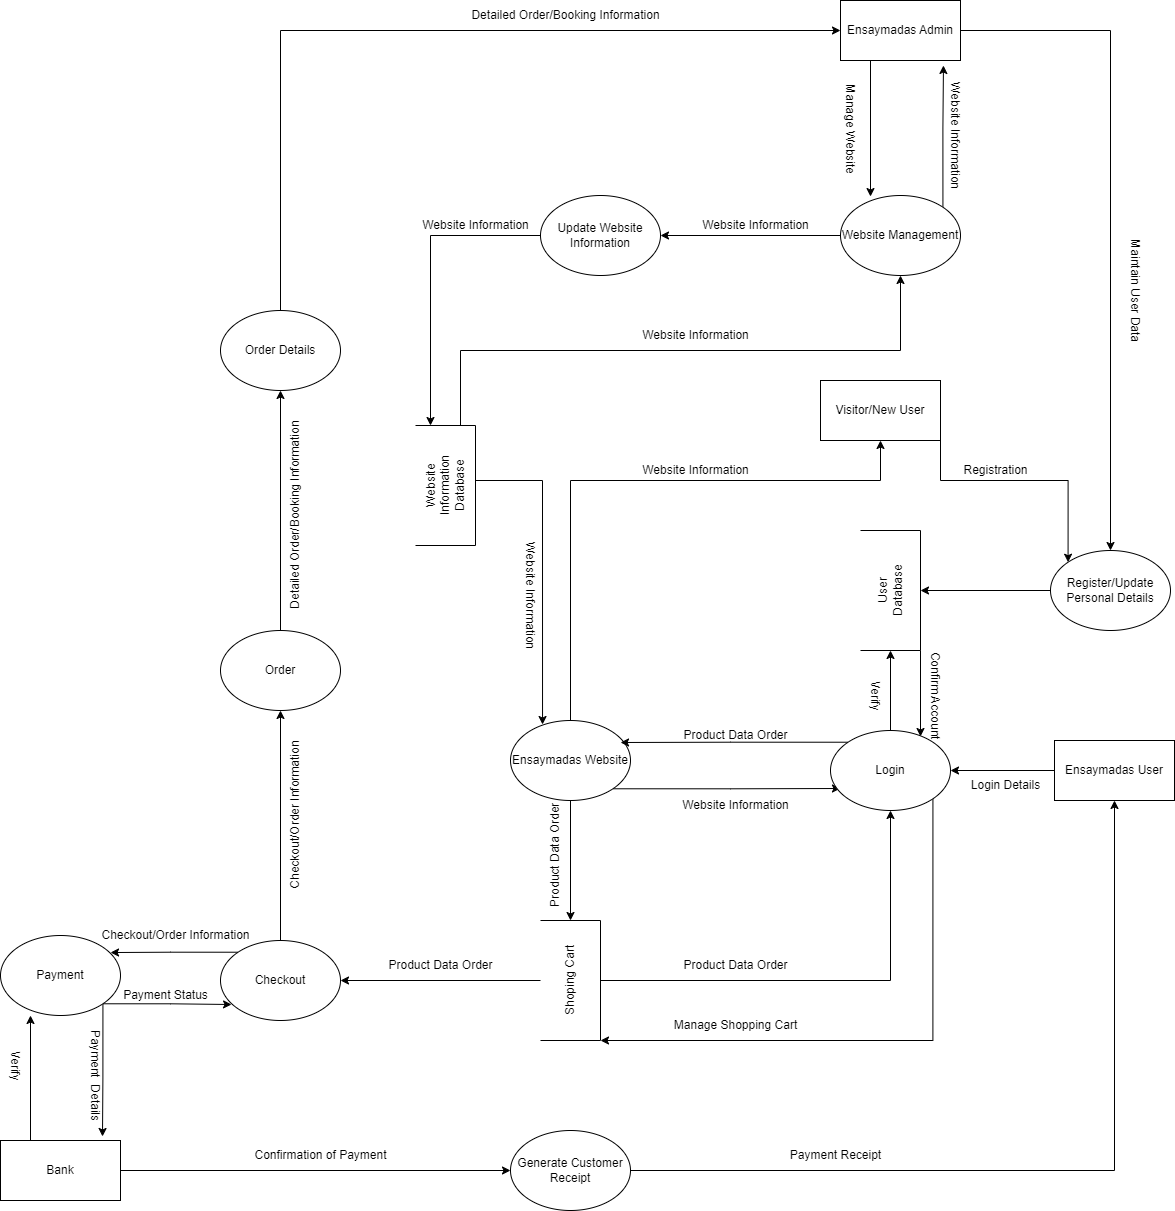

The diagram above was exported from draw.io. Its source (the exported page's mxGraphModel, read from the mxfile embedded in the PNG):
<mxGraphModel dx="2261" dy="1965" grid="1" gridSize="10" guides="1" tooltips="1" connect="1" arrows="1" fold="1" page="1" pageScale="1" pageWidth="827" pageHeight="1169" math="0" shadow="0">
  <root>
    <mxCell id="0" />
    <mxCell id="1" parent="0" />
    <mxCell id="l5BzXI1S98JuJY25rscZ-122" style="edgeStyle=orthogonalEdgeStyle;rounded=0;orthogonalLoop=1;jettySize=auto;html=1;exitX=0.5;exitY=0;exitDx=0;exitDy=0;entryX=0.5;entryY=1;entryDx=0;entryDy=0;" edge="1" parent="1" source="l5BzXI1S98JuJY25rscZ-35" target="l5BzXI1S98JuJY25rscZ-36">
      <mxGeometry relative="1" as="geometry">
        <mxPoint x="170" y="140" as="targetPoint" />
        <Array as="points">
          <mxPoint x="-130" y="150" />
          <mxPoint x="180" y="150" />
        </Array>
      </mxGeometry>
    </mxCell>
    <mxCell id="l5BzXI1S98JuJY25rscZ-139" style="edgeStyle=orthogonalEdgeStyle;rounded=0;orthogonalLoop=1;jettySize=auto;html=1;exitX=1;exitY=1;exitDx=0;exitDy=0;entryX=0.083;entryY=0.725;entryDx=0;entryDy=0;entryPerimeter=0;" edge="1" parent="1" source="l5BzXI1S98JuJY25rscZ-35" target="l5BzXI1S98JuJY25rscZ-52">
      <mxGeometry relative="1" as="geometry" />
    </mxCell>
    <mxCell id="l5BzXI1S98JuJY25rscZ-146" style="edgeStyle=orthogonalEdgeStyle;rounded=0;orthogonalLoop=1;jettySize=auto;html=1;exitX=0.5;exitY=1;exitDx=0;exitDy=0;entryX=0.5;entryY=0;entryDx=0;entryDy=0;" edge="1" parent="1" source="l5BzXI1S98JuJY25rscZ-35">
      <mxGeometry relative="1" as="geometry">
        <mxPoint x="-130" y="590" as="targetPoint" />
      </mxGeometry>
    </mxCell>
    <mxCell id="l5BzXI1S98JuJY25rscZ-35" value="Ensaymadas Website" style="ellipse;whiteSpace=wrap;html=1;" vertex="1" parent="1">
      <mxGeometry x="-190" y="390" width="120" height="80" as="geometry" />
    </mxCell>
    <mxCell id="l5BzXI1S98JuJY25rscZ-100" style="edgeStyle=orthogonalEdgeStyle;rounded=0;orthogonalLoop=1;jettySize=auto;html=1;exitX=1;exitY=1;exitDx=0;exitDy=0;entryX=0;entryY=0;entryDx=0;entryDy=0;" edge="1" parent="1" source="l5BzXI1S98JuJY25rscZ-36" target="l5BzXI1S98JuJY25rscZ-39">
      <mxGeometry relative="1" as="geometry">
        <Array as="points">
          <mxPoint x="240" y="150" />
          <mxPoint x="368" y="150" />
        </Array>
      </mxGeometry>
    </mxCell>
    <mxCell id="l5BzXI1S98JuJY25rscZ-36" value="Visitor/New User" style="rounded=0;whiteSpace=wrap;html=1;" vertex="1" parent="1">
      <mxGeometry x="120" y="50" width="120" height="60" as="geometry" />
    </mxCell>
    <mxCell id="l5BzXI1S98JuJY25rscZ-48" style="edgeStyle=orthogonalEdgeStyle;rounded=0;orthogonalLoop=1;jettySize=auto;html=1;exitX=0;exitY=0.5;exitDx=0;exitDy=0;" edge="1" parent="1" source="l5BzXI1S98JuJY25rscZ-39" target="l5BzXI1S98JuJY25rscZ-46">
      <mxGeometry relative="1" as="geometry" />
    </mxCell>
    <mxCell id="l5BzXI1S98JuJY25rscZ-39" value="Register/Update&lt;br&gt;Personal Details" style="ellipse;whiteSpace=wrap;html=1;" vertex="1" parent="1">
      <mxGeometry x="350" y="220" width="120" height="80" as="geometry" />
    </mxCell>
    <mxCell id="l5BzXI1S98JuJY25rscZ-42" value="Registration" style="text;html=1;align=center;verticalAlign=middle;resizable=0;points=[];autosize=1;strokeColor=none;fillColor=none;rotation=0;" vertex="1" parent="1">
      <mxGeometry x="250" y="125" width="90" height="30" as="geometry" />
    </mxCell>
    <mxCell id="l5BzXI1S98JuJY25rscZ-137" style="edgeStyle=orthogonalEdgeStyle;rounded=0;orthogonalLoop=1;jettySize=auto;html=1;exitX=0;exitY=1;exitDx=0;exitDy=0;entryX=0.75;entryY=0.075;entryDx=0;entryDy=0;entryPerimeter=0;" edge="1" parent="1" source="l5BzXI1S98JuJY25rscZ-46" target="l5BzXI1S98JuJY25rscZ-52">
      <mxGeometry relative="1" as="geometry" />
    </mxCell>
    <mxCell id="l5BzXI1S98JuJY25rscZ-46" value="User&lt;br&gt;Database" style="shape=partialRectangle;whiteSpace=wrap;html=1;bottom=1;right=1;left=1;top=0;fillColor=none;routingCenterX=-0.5;rotation=-90;" vertex="1" parent="1">
      <mxGeometry x="130" y="230" width="120" height="60" as="geometry" />
    </mxCell>
    <mxCell id="l5BzXI1S98JuJY25rscZ-144" style="edgeStyle=orthogonalEdgeStyle;rounded=0;orthogonalLoop=1;jettySize=auto;html=1;exitX=0;exitY=0.5;exitDx=0;exitDy=0;entryX=1;entryY=0.5;entryDx=0;entryDy=0;" edge="1" parent="1" source="l5BzXI1S98JuJY25rscZ-49" target="l5BzXI1S98JuJY25rscZ-52">
      <mxGeometry relative="1" as="geometry" />
    </mxCell>
    <mxCell id="l5BzXI1S98JuJY25rscZ-49" value="Ensaymadas User" style="rounded=0;whiteSpace=wrap;html=1;" vertex="1" parent="1">
      <mxGeometry x="354" y="410" width="120" height="60" as="geometry" />
    </mxCell>
    <mxCell id="l5BzXI1S98JuJY25rscZ-133" style="edgeStyle=orthogonalEdgeStyle;rounded=0;orthogonalLoop=1;jettySize=auto;html=1;exitX=0.5;exitY=0;exitDx=0;exitDy=0;entryX=0;entryY=0.5;entryDx=0;entryDy=0;" edge="1" parent="1" source="l5BzXI1S98JuJY25rscZ-52" target="l5BzXI1S98JuJY25rscZ-46">
      <mxGeometry relative="1" as="geometry" />
    </mxCell>
    <mxCell id="l5BzXI1S98JuJY25rscZ-138" style="edgeStyle=orthogonalEdgeStyle;rounded=0;orthogonalLoop=1;jettySize=auto;html=1;exitX=0;exitY=0;exitDx=0;exitDy=0;entryX=0.917;entryY=0.275;entryDx=0;entryDy=0;entryPerimeter=0;" edge="1" parent="1" source="l5BzXI1S98JuJY25rscZ-52" target="l5BzXI1S98JuJY25rscZ-35">
      <mxGeometry relative="1" as="geometry" />
    </mxCell>
    <mxCell id="l5BzXI1S98JuJY25rscZ-194" style="edgeStyle=orthogonalEdgeStyle;rounded=0;orthogonalLoop=1;jettySize=auto;html=1;exitX=1;exitY=1;exitDx=0;exitDy=0;entryX=0;entryY=1;entryDx=0;entryDy=0;" edge="1" parent="1" source="l5BzXI1S98JuJY25rscZ-52" target="l5BzXI1S98JuJY25rscZ-186">
      <mxGeometry relative="1" as="geometry">
        <Array as="points">
          <mxPoint x="232" y="710" />
        </Array>
      </mxGeometry>
    </mxCell>
    <mxCell id="l5BzXI1S98JuJY25rscZ-52" value="Login" style="ellipse;whiteSpace=wrap;html=1;" vertex="1" parent="1">
      <mxGeometry x="130" y="400" width="120" height="80" as="geometry" />
    </mxCell>
    <mxCell id="l5BzXI1S98JuJY25rscZ-54" value="Login Details" style="text;html=1;align=center;verticalAlign=middle;resizable=0;points=[];autosize=1;strokeColor=none;fillColor=none;rotation=0;" vertex="1" parent="1">
      <mxGeometry x="260" y="440" width="90" height="30" as="geometry" />
    </mxCell>
    <mxCell id="l5BzXI1S98JuJY25rscZ-71" value="Verify" style="text;html=1;align=center;verticalAlign=middle;resizable=0;points=[];autosize=1;strokeColor=none;fillColor=none;rotation=90;" vertex="1" parent="1">
      <mxGeometry x="150" y="350" width="50" height="30" as="geometry" />
    </mxCell>
    <mxCell id="l5BzXI1S98JuJY25rscZ-73" value="Confirm Account" style="text;html=1;align=center;verticalAlign=middle;resizable=0;points=[];autosize=1;strokeColor=none;fillColor=none;rotation=90;" vertex="1" parent="1">
      <mxGeometry x="180" y="350" width="110" height="30" as="geometry" />
    </mxCell>
    <mxCell id="l5BzXI1S98JuJY25rscZ-200" style="edgeStyle=orthogonalEdgeStyle;rounded=0;orthogonalLoop=1;jettySize=auto;html=1;exitX=0.25;exitY=1;exitDx=0;exitDy=0;entryX=0.25;entryY=0.013;entryDx=0;entryDy=0;entryPerimeter=0;" edge="1" parent="1" source="l5BzXI1S98JuJY25rscZ-77" target="l5BzXI1S98JuJY25rscZ-91">
      <mxGeometry relative="1" as="geometry" />
    </mxCell>
    <mxCell id="l5BzXI1S98JuJY25rscZ-77" value="Ensaymadas Admin" style="rounded=0;whiteSpace=wrap;html=1;" vertex="1" parent="1">
      <mxGeometry x="140" y="-330" width="120" height="60" as="geometry" />
    </mxCell>
    <mxCell id="l5BzXI1S98JuJY25rscZ-88" value="Website Information" style="text;html=1;align=center;verticalAlign=middle;resizable=0;points=[];autosize=1;strokeColor=none;fillColor=none;rotation=0;" vertex="1" parent="1">
      <mxGeometry x="-70" y="125" width="130" height="30" as="geometry" />
    </mxCell>
    <mxCell id="l5BzXI1S98JuJY25rscZ-97" style="edgeStyle=orthogonalEdgeStyle;rounded=0;orthogonalLoop=1;jettySize=auto;html=1;exitX=1;exitY=0.5;exitDx=0;exitDy=0;" edge="1" parent="1" source="l5BzXI1S98JuJY25rscZ-77" target="l5BzXI1S98JuJY25rscZ-39">
      <mxGeometry relative="1" as="geometry" />
    </mxCell>
    <mxCell id="l5BzXI1S98JuJY25rscZ-103" style="edgeStyle=orthogonalEdgeStyle;rounded=0;orthogonalLoop=1;jettySize=auto;html=1;exitX=0;exitY=0.5;exitDx=0;exitDy=0;entryX=1;entryY=0.5;entryDx=0;entryDy=0;" edge="1" parent="1" source="l5BzXI1S98JuJY25rscZ-91" target="l5BzXI1S98JuJY25rscZ-101">
      <mxGeometry relative="1" as="geometry" />
    </mxCell>
    <mxCell id="l5BzXI1S98JuJY25rscZ-199" style="edgeStyle=orthogonalEdgeStyle;rounded=0;orthogonalLoop=1;jettySize=auto;html=1;exitX=1;exitY=0;exitDx=0;exitDy=0;entryX=0.858;entryY=1.083;entryDx=0;entryDy=0;entryPerimeter=0;" edge="1" parent="1" source="l5BzXI1S98JuJY25rscZ-91" target="l5BzXI1S98JuJY25rscZ-77">
      <mxGeometry relative="1" as="geometry" />
    </mxCell>
    <mxCell id="l5BzXI1S98JuJY25rscZ-91" value="Website Management" style="ellipse;whiteSpace=wrap;html=1;" vertex="1" parent="1">
      <mxGeometry x="140" y="-135" width="120" height="80" as="geometry" />
    </mxCell>
    <mxCell id="l5BzXI1S98JuJY25rscZ-94" value="Website Information" style="text;html=1;align=center;verticalAlign=middle;resizable=0;points=[];autosize=1;strokeColor=none;fillColor=none;rotation=90;" vertex="1" parent="1">
      <mxGeometry x="190" y="-210" width="130" height="30" as="geometry" />
    </mxCell>
    <mxCell id="l5BzXI1S98JuJY25rscZ-98" value="Maintain User Data" style="text;html=1;align=center;verticalAlign=middle;resizable=0;points=[];autosize=1;strokeColor=none;fillColor=none;rotation=90;" vertex="1" parent="1">
      <mxGeometry x="370" y="-55" width="130" height="30" as="geometry" />
    </mxCell>
    <mxCell id="l5BzXI1S98JuJY25rscZ-120" style="edgeStyle=orthogonalEdgeStyle;rounded=0;orthogonalLoop=1;jettySize=auto;html=1;exitX=0;exitY=0.5;exitDx=0;exitDy=0;entryX=1;entryY=0.25;entryDx=0;entryDy=0;" edge="1" parent="1" source="l5BzXI1S98JuJY25rscZ-101" target="l5BzXI1S98JuJY25rscZ-105">
      <mxGeometry relative="1" as="geometry" />
    </mxCell>
    <mxCell id="l5BzXI1S98JuJY25rscZ-101" value="Update Website Information" style="ellipse;whiteSpace=wrap;html=1;" vertex="1" parent="1">
      <mxGeometry x="-160" y="-135" width="120" height="80" as="geometry" />
    </mxCell>
    <mxCell id="l5BzXI1S98JuJY25rscZ-104" value="Website Information" style="text;html=1;align=center;verticalAlign=middle;resizable=0;points=[];autosize=1;strokeColor=none;fillColor=none;rotation=0;" vertex="1" parent="1">
      <mxGeometry x="-10" y="-120" width="130" height="30" as="geometry" />
    </mxCell>
    <mxCell id="l5BzXI1S98JuJY25rscZ-121" style="edgeStyle=orthogonalEdgeStyle;rounded=0;orthogonalLoop=1;jettySize=auto;html=1;exitX=0.5;exitY=1;exitDx=0;exitDy=0;entryX=0.267;entryY=0.05;entryDx=0;entryDy=0;entryPerimeter=0;" edge="1" parent="1" source="l5BzXI1S98JuJY25rscZ-105" target="l5BzXI1S98JuJY25rscZ-35">
      <mxGeometry relative="1" as="geometry">
        <Array as="points">
          <mxPoint x="-225" y="150" />
          <mxPoint x="-158" y="150" />
        </Array>
      </mxGeometry>
    </mxCell>
    <mxCell id="l5BzXI1S98JuJY25rscZ-202" style="edgeStyle=orthogonalEdgeStyle;rounded=0;orthogonalLoop=1;jettySize=auto;html=1;exitX=1;exitY=0.75;exitDx=0;exitDy=0;entryX=0.5;entryY=1;entryDx=0;entryDy=0;" edge="1" parent="1" source="l5BzXI1S98JuJY25rscZ-105" target="l5BzXI1S98JuJY25rscZ-91">
      <mxGeometry relative="1" as="geometry" />
    </mxCell>
    <mxCell id="l5BzXI1S98JuJY25rscZ-105" value="Website&lt;br&gt;Information&lt;br&gt;Database" style="shape=partialRectangle;whiteSpace=wrap;html=1;bottom=1;right=1;left=1;top=0;fillColor=none;routingCenterX=-0.5;rotation=-90;" vertex="1" parent="1">
      <mxGeometry x="-315" y="125" width="120" height="60" as="geometry" />
    </mxCell>
    <mxCell id="l5BzXI1S98JuJY25rscZ-108" value="Website Information" style="text;html=1;align=center;verticalAlign=middle;resizable=0;points=[];autosize=1;strokeColor=none;fillColor=none;rotation=90;" vertex="1" parent="1">
      <mxGeometry x="-235" y="250" width="130" height="30" as="geometry" />
    </mxCell>
    <mxCell id="l5BzXI1S98JuJY25rscZ-112" value="Website Information" style="text;html=1;align=center;verticalAlign=middle;resizable=0;points=[];autosize=1;strokeColor=none;fillColor=none;rotation=0;" vertex="1" parent="1">
      <mxGeometry x="-290" y="-120" width="130" height="30" as="geometry" />
    </mxCell>
    <mxCell id="l5BzXI1S98JuJY25rscZ-153" style="edgeStyle=orthogonalEdgeStyle;rounded=0;orthogonalLoop=1;jettySize=auto;html=1;exitX=0.5;exitY=0;exitDx=0;exitDy=0;entryX=0.5;entryY=1;entryDx=0;entryDy=0;" edge="1" parent="1" source="l5BzXI1S98JuJY25rscZ-126" target="l5BzXI1S98JuJY25rscZ-152">
      <mxGeometry relative="1" as="geometry" />
    </mxCell>
    <mxCell id="l5BzXI1S98JuJY25rscZ-168" style="edgeStyle=orthogonalEdgeStyle;rounded=0;orthogonalLoop=1;jettySize=auto;html=1;exitX=0;exitY=0;exitDx=0;exitDy=0;entryX=0.917;entryY=0.213;entryDx=0;entryDy=0;entryPerimeter=0;" edge="1" parent="1" source="l5BzXI1S98JuJY25rscZ-126" target="l5BzXI1S98JuJY25rscZ-154">
      <mxGeometry relative="1" as="geometry" />
    </mxCell>
    <mxCell id="l5BzXI1S98JuJY25rscZ-126" value="Checkout" style="ellipse;whiteSpace=wrap;html=1;" vertex="1" parent="1">
      <mxGeometry x="-480" y="610" width="120" height="80" as="geometry" />
    </mxCell>
    <mxCell id="l5BzXI1S98JuJY25rscZ-128" value="Product Data Order" style="text;html=1;align=center;verticalAlign=middle;resizable=0;points=[];autosize=1;strokeColor=none;fillColor=none;" vertex="1" parent="1">
      <mxGeometry x="-325" y="620" width="130" height="30" as="geometry" />
    </mxCell>
    <mxCell id="l5BzXI1S98JuJY25rscZ-140" value="Website Information" style="text;html=1;align=center;verticalAlign=middle;resizable=0;points=[];autosize=1;strokeColor=none;fillColor=none;rotation=0;" vertex="1" parent="1">
      <mxGeometry x="-30" y="460" width="130" height="30" as="geometry" />
    </mxCell>
    <mxCell id="l5BzXI1S98JuJY25rscZ-141" value="Product Data Order" style="text;html=1;align=center;verticalAlign=middle;resizable=0;points=[];autosize=1;strokeColor=none;fillColor=none;" vertex="1" parent="1">
      <mxGeometry x="-30" y="390" width="130" height="30" as="geometry" />
    </mxCell>
    <mxCell id="l5BzXI1S98JuJY25rscZ-142" value="Product Data Order" style="text;html=1;align=center;verticalAlign=middle;resizable=0;points=[];autosize=1;strokeColor=none;fillColor=none;rotation=-90;" vertex="1" parent="1">
      <mxGeometry x="-210" y="510" width="130" height="30" as="geometry" />
    </mxCell>
    <mxCell id="l5BzXI1S98JuJY25rscZ-149" value="Manage Shopping Cart" style="text;html=1;align=center;verticalAlign=middle;resizable=0;points=[];autosize=1;strokeColor=none;fillColor=none;" vertex="1" parent="1">
      <mxGeometry x="-40" y="680" width="150" height="30" as="geometry" />
    </mxCell>
    <mxCell id="l5BzXI1S98JuJY25rscZ-176" style="edgeStyle=orthogonalEdgeStyle;rounded=0;orthogonalLoop=1;jettySize=auto;html=1;exitX=0.5;exitY=0;exitDx=0;exitDy=0;entryX=0.5;entryY=1;entryDx=0;entryDy=0;" edge="1" parent="1" source="l5BzXI1S98JuJY25rscZ-152" target="l5BzXI1S98JuJY25rscZ-174">
      <mxGeometry relative="1" as="geometry" />
    </mxCell>
    <mxCell id="l5BzXI1S98JuJY25rscZ-152" value="Order" style="ellipse;whiteSpace=wrap;html=1;" vertex="1" parent="1">
      <mxGeometry x="-480" y="300" width="120" height="80" as="geometry" />
    </mxCell>
    <mxCell id="l5BzXI1S98JuJY25rscZ-163" style="edgeStyle=orthogonalEdgeStyle;rounded=0;orthogonalLoop=1;jettySize=auto;html=1;exitX=1;exitY=1;exitDx=0;exitDy=0;entryX=0.85;entryY=-0.067;entryDx=0;entryDy=0;entryPerimeter=0;" edge="1" parent="1" source="l5BzXI1S98JuJY25rscZ-154" target="l5BzXI1S98JuJY25rscZ-161">
      <mxGeometry relative="1" as="geometry" />
    </mxCell>
    <mxCell id="l5BzXI1S98JuJY25rscZ-169" style="edgeStyle=orthogonalEdgeStyle;rounded=0;orthogonalLoop=1;jettySize=auto;html=1;exitX=1;exitY=1;exitDx=0;exitDy=0;entryX=0.092;entryY=0.8;entryDx=0;entryDy=0;entryPerimeter=0;" edge="1" parent="1" source="l5BzXI1S98JuJY25rscZ-154" target="l5BzXI1S98JuJY25rscZ-126">
      <mxGeometry relative="1" as="geometry" />
    </mxCell>
    <mxCell id="l5BzXI1S98JuJY25rscZ-154" value="Payment" style="ellipse;whiteSpace=wrap;html=1;" vertex="1" parent="1">
      <mxGeometry x="-700" y="605" width="120" height="80" as="geometry" />
    </mxCell>
    <mxCell id="l5BzXI1S98JuJY25rscZ-165" style="edgeStyle=orthogonalEdgeStyle;rounded=0;orthogonalLoop=1;jettySize=auto;html=1;exitX=0.25;exitY=0;exitDx=0;exitDy=0;entryX=0.25;entryY=1;entryDx=0;entryDy=0;entryPerimeter=0;" edge="1" parent="1" source="l5BzXI1S98JuJY25rscZ-161" target="l5BzXI1S98JuJY25rscZ-154">
      <mxGeometry relative="1" as="geometry" />
    </mxCell>
    <mxCell id="l5BzXI1S98JuJY25rscZ-192" style="edgeStyle=orthogonalEdgeStyle;rounded=0;orthogonalLoop=1;jettySize=auto;html=1;exitX=1;exitY=0.5;exitDx=0;exitDy=0;entryX=0;entryY=0.5;entryDx=0;entryDy=0;" edge="1" parent="1" source="l5BzXI1S98JuJY25rscZ-161" target="l5BzXI1S98JuJY25rscZ-181">
      <mxGeometry relative="1" as="geometry" />
    </mxCell>
    <mxCell id="l5BzXI1S98JuJY25rscZ-161" value="Bank" style="rounded=0;whiteSpace=wrap;html=1;" vertex="1" parent="1">
      <mxGeometry x="-700" y="810" width="120" height="60" as="geometry" />
    </mxCell>
    <mxCell id="l5BzXI1S98JuJY25rscZ-166" value="Payment&amp;nbsp; Details" style="text;html=1;align=center;verticalAlign=middle;resizable=0;points=[];autosize=1;strokeColor=none;fillColor=none;rotation=90;" vertex="1" parent="1">
      <mxGeometry x="-660" y="730" width="110" height="30" as="geometry" />
    </mxCell>
    <mxCell id="l5BzXI1S98JuJY25rscZ-167" value="Verify" style="text;html=1;align=center;verticalAlign=middle;resizable=0;points=[];autosize=1;strokeColor=none;fillColor=none;rotation=90;" vertex="1" parent="1">
      <mxGeometry x="-710" y="720" width="50" height="30" as="geometry" />
    </mxCell>
    <mxCell id="l5BzXI1S98JuJY25rscZ-170" value="Checkout/Order Information" style="text;html=1;align=center;verticalAlign=middle;resizable=0;points=[];autosize=1;strokeColor=none;fillColor=none;" vertex="1" parent="1">
      <mxGeometry x="-610" y="590" width="170" height="30" as="geometry" />
    </mxCell>
    <mxCell id="l5BzXI1S98JuJY25rscZ-171" value="Payment Status" style="text;html=1;align=center;verticalAlign=middle;resizable=0;points=[];autosize=1;strokeColor=none;fillColor=none;" vertex="1" parent="1">
      <mxGeometry x="-590" y="650" width="110" height="30" as="geometry" />
    </mxCell>
    <mxCell id="l5BzXI1S98JuJY25rscZ-173" value="Checkout/Order Information" style="text;html=1;align=center;verticalAlign=middle;resizable=0;points=[];autosize=1;strokeColor=none;fillColor=none;rotation=-90;" vertex="1" parent="1">
      <mxGeometry x="-490" y="470" width="170" height="30" as="geometry" />
    </mxCell>
    <mxCell id="l5BzXI1S98JuJY25rscZ-178" style="edgeStyle=orthogonalEdgeStyle;rounded=0;orthogonalLoop=1;jettySize=auto;html=1;exitX=0.5;exitY=0;exitDx=0;exitDy=0;entryX=0;entryY=0.5;entryDx=0;entryDy=0;" edge="1" parent="1" source="l5BzXI1S98JuJY25rscZ-174" target="l5BzXI1S98JuJY25rscZ-77">
      <mxGeometry relative="1" as="geometry" />
    </mxCell>
    <mxCell id="l5BzXI1S98JuJY25rscZ-174" value="Order Details" style="ellipse;whiteSpace=wrap;html=1;" vertex="1" parent="1">
      <mxGeometry x="-480" y="-20" width="120" height="80" as="geometry" />
    </mxCell>
    <mxCell id="l5BzXI1S98JuJY25rscZ-177" value="Detailed Order/Booking Information" style="text;html=1;align=center;verticalAlign=middle;resizable=0;points=[];autosize=1;strokeColor=none;fillColor=none;rotation=-90;" vertex="1" parent="1">
      <mxGeometry x="-510" y="170" width="210" height="30" as="geometry" />
    </mxCell>
    <mxCell id="l5BzXI1S98JuJY25rscZ-179" value="Detailed Order/Booking Information" style="text;html=1;align=center;verticalAlign=middle;resizable=0;points=[];autosize=1;strokeColor=none;fillColor=none;rotation=0;" vertex="1" parent="1">
      <mxGeometry x="-240" y="-330" width="210" height="30" as="geometry" />
    </mxCell>
    <mxCell id="l5BzXI1S98JuJY25rscZ-184" style="edgeStyle=orthogonalEdgeStyle;rounded=0;orthogonalLoop=1;jettySize=auto;html=1;exitX=1;exitY=0.5;exitDx=0;exitDy=0;entryX=0.5;entryY=1;entryDx=0;entryDy=0;" edge="1" parent="1" source="l5BzXI1S98JuJY25rscZ-181" target="l5BzXI1S98JuJY25rscZ-49">
      <mxGeometry relative="1" as="geometry" />
    </mxCell>
    <mxCell id="l5BzXI1S98JuJY25rscZ-181" value="Generate Customer&lt;br&gt;Receipt" style="ellipse;whiteSpace=wrap;html=1;" vertex="1" parent="1">
      <mxGeometry x="-190" y="800" width="120" height="80" as="geometry" />
    </mxCell>
    <mxCell id="l5BzXI1S98JuJY25rscZ-183" value="Confirmation of Payment" style="text;html=1;align=center;verticalAlign=middle;resizable=0;points=[];autosize=1;strokeColor=none;fillColor=none;" vertex="1" parent="1">
      <mxGeometry x="-460" y="810" width="160" height="30" as="geometry" />
    </mxCell>
    <mxCell id="l5BzXI1S98JuJY25rscZ-185" value="Payment Receipt" style="text;html=1;align=center;verticalAlign=middle;resizable=0;points=[];autosize=1;strokeColor=none;fillColor=none;" vertex="1" parent="1">
      <mxGeometry x="80" y="810" width="110" height="30" as="geometry" />
    </mxCell>
    <mxCell id="l5BzXI1S98JuJY25rscZ-191" style="edgeStyle=orthogonalEdgeStyle;rounded=0;orthogonalLoop=1;jettySize=auto;html=1;exitX=0.5;exitY=0;exitDx=0;exitDy=0;" edge="1" parent="1" source="l5BzXI1S98JuJY25rscZ-186" target="l5BzXI1S98JuJY25rscZ-126">
      <mxGeometry relative="1" as="geometry" />
    </mxCell>
    <mxCell id="l5BzXI1S98JuJY25rscZ-195" style="edgeStyle=orthogonalEdgeStyle;rounded=0;orthogonalLoop=1;jettySize=auto;html=1;exitX=0.5;exitY=1;exitDx=0;exitDy=0;entryX=0.5;entryY=1;entryDx=0;entryDy=0;" edge="1" parent="1" source="l5BzXI1S98JuJY25rscZ-186" target="l5BzXI1S98JuJY25rscZ-52">
      <mxGeometry relative="1" as="geometry" />
    </mxCell>
    <mxCell id="l5BzXI1S98JuJY25rscZ-186" value="Shoping Cart" style="shape=partialRectangle;whiteSpace=wrap;html=1;bottom=1;right=1;left=1;top=0;fillColor=none;routingCenterX=-0.5;rotation=-90;" vertex="1" parent="1">
      <mxGeometry x="-190" y="620" width="120" height="60" as="geometry" />
    </mxCell>
    <mxCell id="l5BzXI1S98JuJY25rscZ-196" value="Product Data Order" style="text;html=1;align=center;verticalAlign=middle;resizable=0;points=[];autosize=1;strokeColor=none;fillColor=none;" vertex="1" parent="1">
      <mxGeometry x="-30" y="620" width="130" height="30" as="geometry" />
    </mxCell>
    <mxCell id="l5BzXI1S98JuJY25rscZ-201" value="Manage Website&amp;nbsp;" style="text;html=1;align=center;verticalAlign=middle;resizable=0;points=[];autosize=1;strokeColor=none;fillColor=none;rotation=90;" vertex="1" parent="1">
      <mxGeometry x="90" y="-215" width="120" height="30" as="geometry" />
    </mxCell>
    <mxCell id="l5BzXI1S98JuJY25rscZ-203" value="Website Information" style="text;html=1;align=center;verticalAlign=middle;resizable=0;points=[];autosize=1;strokeColor=none;fillColor=none;rotation=0;" vertex="1" parent="1">
      <mxGeometry x="-70" y="-10" width="130" height="30" as="geometry" />
    </mxCell>
  </root>
</mxGraphModel>